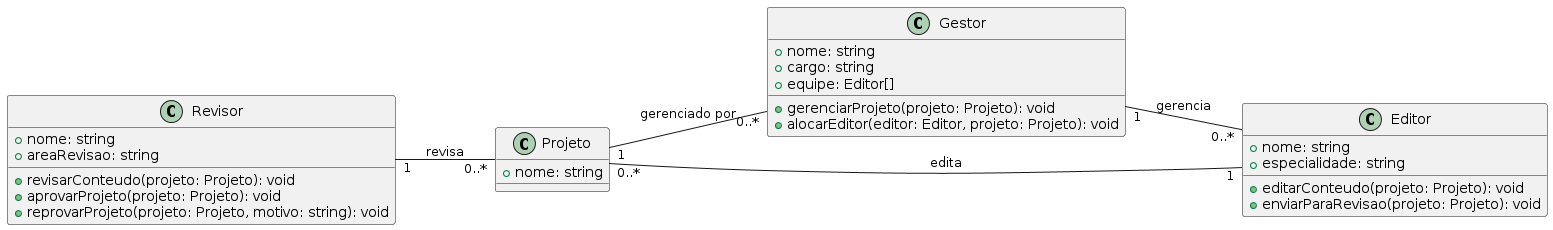

The diagram above was rendered by PlantUML. Its source (embedded in the PNG):
@startuml
left to right direction

class Projeto {
  +nome: string
}

class Gestor {
  +nome: string
  +cargo: string
  +equipe: Editor[]
  +gerenciarProjeto(projeto: Projeto): void
  +alocarEditor(editor: Editor, projeto: Projeto): void
}

class Editor {
  +nome: string
  +especialidade: string
  +editarConteudo(projeto: Projeto): void
  +enviarParaRevisao(projeto: Projeto): void
}

class Revisor {
  +nome: string
  +areaRevisao: string
  +revisarConteudo(projeto: Projeto): void
  +aprovarProjeto(projeto: Projeto): void
  +reprovarProjeto(projeto: Projeto, motivo: string): void
}

Projeto "1" -- "0..*" Gestor: gerenciado por
Gestor "1" -- "0..*" Editor: gerencia
Editor "1" -- "0..*" Projeto: edita
Revisor "1" -- "0..*" Projeto: revisa
@enduml